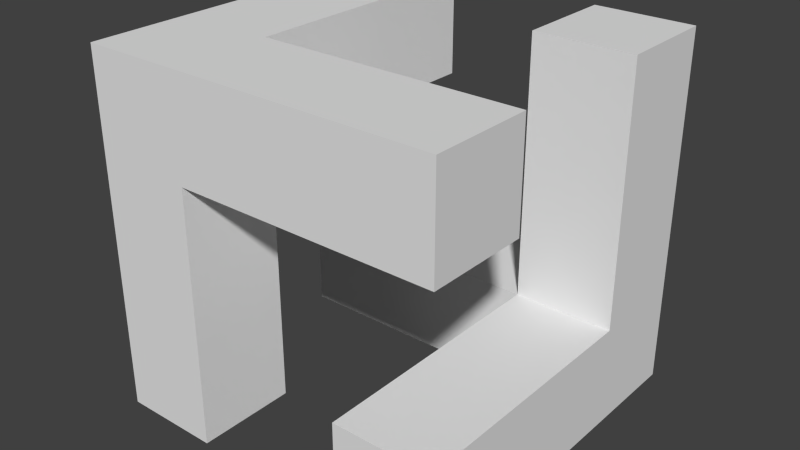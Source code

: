# Source: character11.blend  (saved by Blender 2.76.0; exported with 4.5.12 LTS)
import bpy
from mathutils import Matrix  # noqa: F401  (used for matrix-valued properties, if any)

bpy.ops.wm.read_factory_settings(use_empty=True)
scene = bpy.context.scene
scene.name = 'Scene'

# ---- collections
col_collection_1 = bpy.data.collections.new('Collection 1'); scene.collection.children.link(col_collection_1)

# ---- materials (node trees are filled in below, after node groups)
mat_material = bpy.data.materials.new('Material')
mat_material.alpha_threshold = 0.0
mat_material.use_transparent_shadow = False
mat_material.roughness = 0.5
mat_material.line_color = (0.0, 0.0, 0.0, 1.0)

# ---- material node trees

# ---- world
world_world = bpy.data.worlds.new('World'); scene.world = world_world
world_world.color = (0.05088, 0.05088, 0.05088)
world_world.use_sun_shadow = False
world_world.sun_shadow_jitter_overblur = 0.0
world_world.cycles.sampling_method = 'MANUAL'
world_world.cycles.sample_map_resolution = 256

# ---- meshes
me_cube = bpy.data.meshes.new('Cube')
me_cube.from_pydata([(-1.6, -1.55, -3.56), (-1.6, -3.55, -3.56), (-3.6, -3.55, -3.56), (-3.6, -1.55, -3.56), (-1.6, -1.55, -1.56), (-1.6, -3.55, -1.56), (-3.6, -3.55, -1.56), (-3.6, -1.55, -1.56), (3.6, -1.55, -3.56), (3.6, -3.55, -3.56), (1.6, -3.55, -3.56), (1.6, -1.55, -3.56), (3.6, -1.55, -1.56), (3.6, -3.55, -1.56), (1.6, -3.55, -1.56), (1.6, -1.55, -1.56), (-1.6, -1.55, 1.56), (-1.6, -3.55, 1.56), (-3.6, -3.55, 1.56), (-3.6, -1.55, 1.56), (-1.6, -1.55, 3.56), (-1.6, -3.55, 3.56), (-3.6, -3.55, 3.56), (-3.6, -1.55, 3.56), (3.6, -1.55, 1.56), (3.6, -3.55, 1.56), (1.6, -3.55, 1.56), (1.6, -1.55, 1.56), (3.6, -1.55, 3.56), (3.6, -3.55, 3.56), (1.6, -3.55, 3.56), (1.6, -1.55, 3.56), (-1.6, 3.55, -3.56), (-1.6, 1.55, -3.56), (-3.6, 1.55, -3.56), (-3.6, 3.55, -3.56), (-1.6, 3.55, -1.56), (-1.6, 1.55, -1.56), (-3.6, 1.55, -1.56), (-3.6, 3.55, -1.56), (3.6, 3.55, -3.56), (3.6, 1.55, -3.56), (1.6, 1.55, -3.56), (1.6, 3.55, -3.56), (3.6, 3.55, -1.56), (3.6, 1.55, -1.56), (1.6, 1.55, -1.56), (1.6, 3.55, -1.56), (-1.6, 3.55, 1.56), (-1.6, 1.55, 1.56), (-3.6, 1.55, 1.56), (-3.6, 3.55, 1.56), (-1.6, 3.55, 3.56), (-1.6, 1.55, 3.56), (-3.6, 1.55, 3.56), (-3.6, 3.55, 3.56), (3.6, 3.55, 1.56), (3.6, 1.55, 1.56), (1.6, 1.55, 1.56), (1.6, 3.55, 1.56), (3.6, 3.55, 3.56), (3.6, 1.55, 3.56), (1.6, 1.55, 3.56), (1.6, 3.55, 3.56)], [], [(0, 1, 2, 3), (0, 4, 5, 1), (1, 5, 6, 2), (2, 6, 7, 3), (4, 0, 3, 7), (8, 9, 10, 11), (12, 15, 14, 13), (8, 12, 13, 9), (9, 13, 14, 10), (10, 14, 15, 11), (7, 19, 16, 4), (6, 18, 19, 7), (5, 17, 18, 6), (4, 16, 17, 5), (20, 23, 22, 21), (21, 30, 31, 20), (17, 21, 22, 18), (18, 22, 23, 19), (20, 53, 54, 23), (16, 27, 26, 17), (20, 31, 27, 16), (24, 25, 26, 27), (28, 31, 30, 29), (24, 28, 29, 25), (25, 29, 30, 26), (17, 26, 30, 21), (28, 24, 27, 31), (19, 50, 49, 16), (23, 54, 50, 19), (32, 33, 34, 35), (36, 39, 38, 37), (33, 37, 38, 34), (34, 38, 39, 35), (36, 32, 35, 39), (40, 41, 42, 43), (45, 57, 58, 46), (40, 44, 45, 41), (33, 42, 46, 37), (44, 40, 43, 47), (48, 49, 50, 51), (52, 55, 54, 53), (48, 52, 53, 49), (16, 49, 53, 20), (50, 54, 55, 51), (52, 48, 51, 55), (60, 63, 62, 61), (56, 60, 61, 57), (57, 61, 62, 58), (58, 62, 63, 59), (60, 56, 59, 63), (8, 41, 45, 12), (12, 45, 46, 15), (15, 46, 42, 11), (11, 42, 41, 8), (37, 46, 47, 36), (36, 47, 43, 32), (32, 43, 42, 33), (46, 58, 59, 47), (47, 59, 56, 44), (44, 56, 57, 45)])
_uv = me_cube.uv_layers.new(name='UVMap')
_uv.uv.foreach_set('vector', [0.3061, 0.05114, 0.3061, 0.04781, 0.3091, 0.04781, 0.3091, 0.05114, 0.3061, 0.03927, 0.3061, 0.0426, 0.303, 0.0426, 0.303, 0.03927, 0.2907, 0.02394, 0.2937, 0.02394, 0.2937, 0.02727, 0.2907, 0.02727, 0.3235, 0.02727, 0.3235, 0.0306, 0.3204, 0.0306, 0.3204, 0.02727, 0.303, 0.04447, 0.303, 0.04781, 0.2999, 0.04781, 0.2999, 0.04447, 0.3094, 0.02727, 0.3125, 0.02727, 0.3125, 0.0306, 0.3094, 0.0306, 0.3218, 0.04247, 0.3187, 0.04247, 0.3187, 0.03914, 0.3218, 0.03914, 0.3157, 0.01527, 0.3157, 0.0186, 0.3126, 0.0186, 0.3126, 0.01527, 0.3218, 0.05097, 0.3187, 0.05097, 0.3187, 0.04764, 0.3218, 0.04764, 0.3235, 0.02727, 0.3265, 0.02727, 0.3265, 0.0306, 0.3235, 0.0306, 0.2999, 0.04447, 0.2999, 0.03927, 0.303, 0.03927, 0.303, 0.04447, 0.3235, 0.0306, 0.3235, 0.0358, 0.3204, 0.0358, 0.3204, 0.0306, 0.2937, 0.02394, 0.2985, 0.02393, 0.2985, 0.02727, 0.2937, 0.02727, 0.3061, 0.0426, 0.3061, 0.04781, 0.303, 0.04781, 0.303, 0.0426, 0.2937, 0.03594, 0.2937, 0.03927, 0.2907, 0.03927, 0.2907, 0.03594, 0.2907, 0.03594, 0.2907, 0.0306, 0.2937, 0.0306, 0.2937, 0.03594, 0.2985, 0.02393, 0.3016, 0.02393, 0.3016, 0.02727, 0.2985, 0.02727, 0.3235, 0.0358, 0.3235, 0.03914, 0.3204, 0.03914, 0.3204, 0.0358, 0.2937, 0.03594, 0.2985, 0.03594, 0.2985, 0.03927, 0.2937, 0.03927, 0.2907, 0.04794, 0.2907, 0.0426, 0.2937, 0.0426, 0.2937, 0.04794, 0.2937, 0.04794, 0.2937, 0.0426, 0.2968, 0.0426, 0.2968, 0.04794, 0.2907, 0.03927, 0.2937, 0.03927, 0.2937, 0.0426, 0.2907, 0.0426, 0.2937, 0.02727, 0.2937, 0.0306, 0.2907, 0.0306, 0.2907, 0.02727, 0.303, 0.04781, 0.3061, 0.04781, 0.3061, 0.05114, 0.303, 0.05114, 0.2985, 0.01527, 0.3016, 0.01527, 0.3016, 0.0186, 0.2985, 0.0186, 0.2985, 0.02393, 0.2985, 0.0186, 0.3016, 0.0186, 0.3016, 0.02393, 0.2937, 0.03927, 0.2968, 0.03927, 0.2968, 0.0426, 0.2937, 0.0426, 0.3122, 0.03927, 0.3122, 0.04444, 0.3091, 0.04444, 0.3091, 0.03927, 0.3204, 0.03914, 0.3156, 0.03914, 0.3156, 0.0358, 0.3204, 0.0358, 0.3016, 0.03594, 0.3047, 0.03594, 0.3047, 0.03927, 0.3016, 0.03927, 0.3187, 0.04447, 0.3187, 0.04781, 0.3156, 0.04781, 0.3156, 0.04447, 0.3156, 0.04247, 0.3125, 0.04247, 0.3125, 0.03914, 0.3156, 0.03914, 0.303, 0.05114, 0.2999, 0.05114, 0.2999, 0.04781, 0.303, 0.04781, 0.3095, 0.02393, 0.3126, 0.02393, 0.3126, 0.02727, 0.3095, 0.02727, 0.3016, 0.02727, 0.3047, 0.02727, 0.3047, 0.0306, 0.3016, 0.0306, 0.2968, 0.04781, 0.2968, 0.0426, 0.2999, 0.0426, 0.2999, 0.04781, 0.3235, 0.01527, 0.3235, 0.0186, 0.3204, 0.0186, 0.3204, 0.01527, 0.3156, 0.04247, 0.3156, 0.04781, 0.3125, 0.04781, 0.3125, 0.04247, 0.3095, 0.01527, 0.3126, 0.01527, 0.3126, 0.0186, 0.3095, 0.0186, 0.3091, 0.04777, 0.3091, 0.04444, 0.3122, 0.04444, 0.3122, 0.04777, 0.3016, 0.03594, 0.3016, 0.03927, 0.2985, 0.03927, 0.2985, 0.03594, 0.3248, 0.04764, 0.3218, 0.04764, 0.3218, 0.0443, 0.3248, 0.0443, 0.3248, 0.03914, 0.3248, 0.0443, 0.3218, 0.0443, 0.3218, 0.03914, 0.3156, 0.0358, 0.3156, 0.03914, 0.3125, 0.03914, 0.3125, 0.0358, 0.2968, 0.04781, 0.2999, 0.04781, 0.2999, 0.05114, 0.2968, 0.05114, 0.3122, 0.04777, 0.3122, 0.05111, 0.3091, 0.05111, 0.3091, 0.04777, 0.3235, 0.0238, 0.3235, 0.02714, 0.3204, 0.02714, 0.3204, 0.0238, 0.2968, 0.0426, 0.2968, 0.03927, 0.2999, 0.03927, 0.2999, 0.0426, 0.3091, 0.04447, 0.3091, 0.04781, 0.3061, 0.04781, 0.3061, 0.04447, 0.3016, 0.01527, 0.3047, 0.01527, 0.3047, 0.0186, 0.3016, 0.0186, 0.3157, 0.01527, 0.3204, 0.01527, 0.3204, 0.0186, 0.3157, 0.0186, 0.3218, 0.04247, 0.3218, 0.04764, 0.3187, 0.04764, 0.3187, 0.04247, 0.3265, 0.0306, 0.3265, 0.03577, 0.3235, 0.03577, 0.3235, 0.0306, 0.3094, 0.0306, 0.3047, 0.0306, 0.3047, 0.02727, 0.3094, 0.02727, 0.3156, 0.04447, 0.3156, 0.03914, 0.3187, 0.03914, 0.3187, 0.04447, 0.3095, 0.02393, 0.3095, 0.0186, 0.3126, 0.0186, 0.3126, 0.02393, 0.3016, 0.03594, 0.3016, 0.0306, 0.3047, 0.0306, 0.3047, 0.03594, 0.3091, 0.03927, 0.3091, 0.04447, 0.3061, 0.04447, 0.3061, 0.03927, 0.3095, 0.0186, 0.3047, 0.0186, 0.3047, 0.01527, 0.3095, 0.01527, 0.3235, 0.0186, 0.3235, 0.0238, 0.3204, 0.0238, 0.3204, 0.0186])
me_cube.materials.append(mat_material)
me_cube.use_remesh_preserve_volume = False
me_cube.use_remesh_preserve_attributes = False
me_cube.use_mirror_vertex_groups = False
me_cube.update()

# ---- objects
ob_cube = bpy.data.objects.new('Cube', me_cube)

# ---- transforms, parenting, visibility, modifiers, constraints
ob_cube.location = (0.0, 0.0, 0.0)
ob_cube.scale = (0.1389, 0.1408, 0.1404)
ob_cube.lock_rotations_4d = False
ob_cube.empty_display_type = 'ARROWS'
ob_cube.lineart.crease_threshold = 0.0

# ---- collection membership
col_collection_1.objects.link(ob_cube)

# ---- scene / render settings (as saved in the file)
scene.frame_start = 1; scene.frame_end = 250; scene.frame_set(1)
scene.render.engine = 'BLENDER_EEVEE_NEXT'
scene.render.resolution_percentage = 50
scene.render.dither_intensity = 0.0
scene.cycles.use_denoising = False
scene.cycles.samples = 10
scene.cycles.sampling_pattern = 'TABULATED_SOBOL'
scene.cycles.light_sampling_threshold = 0.0
scene.cycles.use_adaptive_sampling = False
scene.cycles.use_light_tree = False
scene.cycles.blur_glossy = 0.0
scene.cycles.pixel_filter_type = 'GAUSSIAN'
scene.cycles.sample_clamp_indirect = 0.0
scene.view_settings.view_transform = 'Standard'
bpy.context.view_layer.update()

# ---- added for rendering (the .blend has no active camera and no usable light): camera, sun
cam_auto = bpy.data.cameras.new('AutoCamera')
cam_auto.lens = 50.0
cam_auto.sensor_width = 36.0
cam_auto.clip_end = 1000.0
ob_auto_camera = bpy.data.objects.new('AutoCamera', cam_auto)
scene.collection.objects.link(ob_auto_camera)
ob_auto_camera.location = (1.60254, -1.92304, 1.28203)
ob_auto_camera.rotation_euler = (1.09748, -7.21219e-08, 0.694738)
scene.camera = ob_auto_camera
light_auto_sun = bpy.data.lights.new('AutoSun', 'SUN')
light_auto_sun.energy = 3.0
light_auto_sun.angle = 0.0523599
ob_auto_sun = bpy.data.objects.new('AutoSun', light_auto_sun)
scene.collection.objects.link(ob_auto_sun)
ob_auto_sun.rotation_euler = (0.872665, 0.174533, 0.523599)
bpy.context.view_layer.update()
